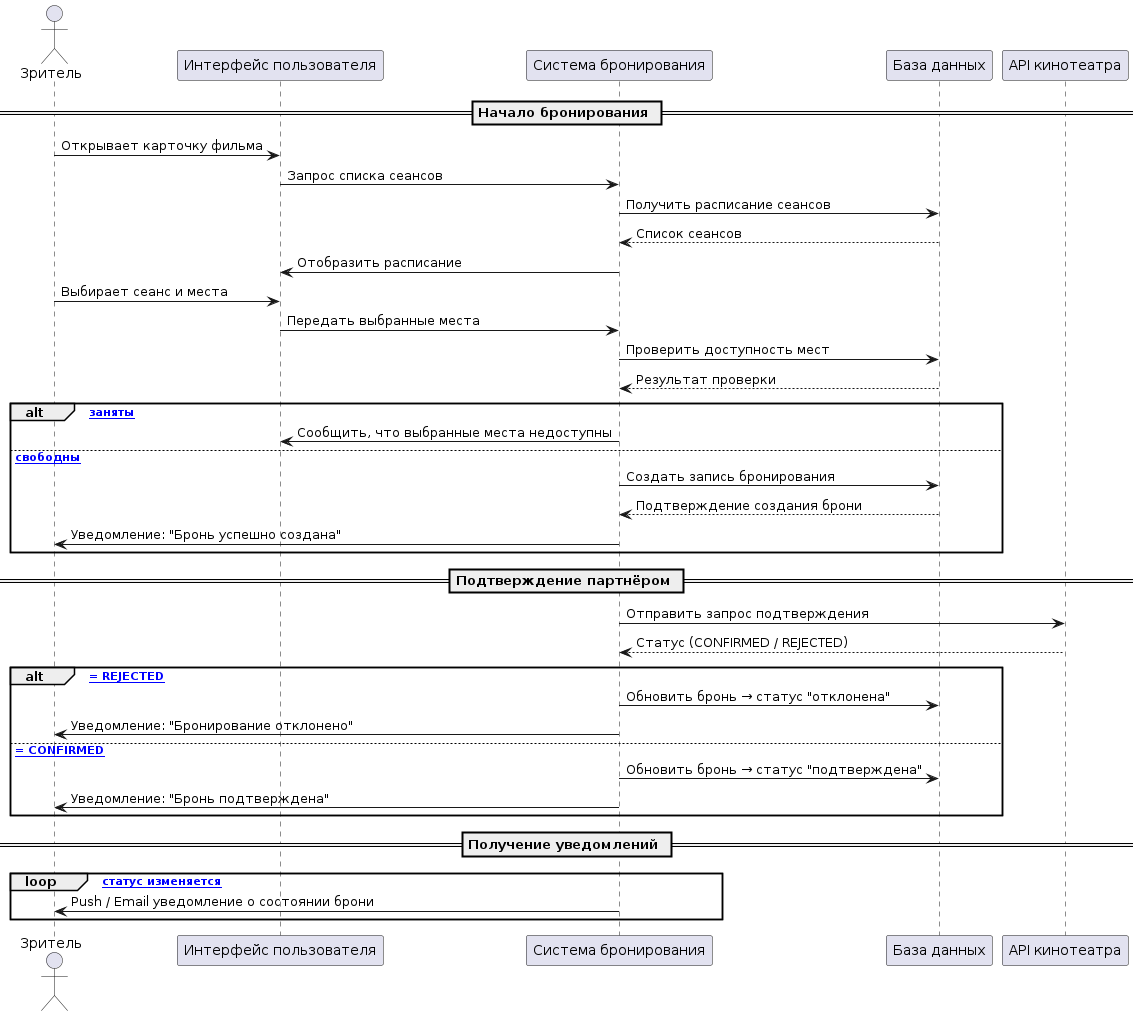

The diagram above was rendered by PlantUML. Its source (embedded in the PNG):
@startuml
actor Зритель as User

participant UI as "Интерфейс пользователя"
participant System as "Система бронирования"
participant DB as "База данных"

== Начало бронирования ==
User -> UI: Открывает карточку фильма
UI -> System: Запрос списка сеансов
System -> DB: Получить расписание сеансов
DB --> System: Список сеансов
System -> UI: Отобразить расписание

User -> UI: Выбирает сеанс и места
UI -> System: Передать выбранные места
System -> DB: Проверить доступность мест
DB --> System: Результат проверки

alt [места заняты]
System -> UI: Сообщить, что выбранные места недоступны
else [места свободны]
System -> DB: Создать запись бронирования
DB --> System: Подтверждение создания брони
System -> User: Уведомление: "Бронь успешно создана"
end

== Подтверждение партнёром ==
System -> "API кинотеатра": Отправить запрос подтверждения
"API кинотеатра" --> System: Статус (CONFIRMED / REJECTED)

alt [статус = REJECTED]
System -> DB: Обновить бронь → статус "отклонена"
System -> User: Уведомление: "Бронирование отклонено"
else [статус = CONFIRMED]
System -> DB: Обновить бронь → статус "подтверждена"
System -> User: Уведомление: "Бронь подтверждена"
end

== Получение уведомлений ==
loop [пока статус изменяется]
System -> User: Push / Email уведомление о состоянии брони
end
@enduml